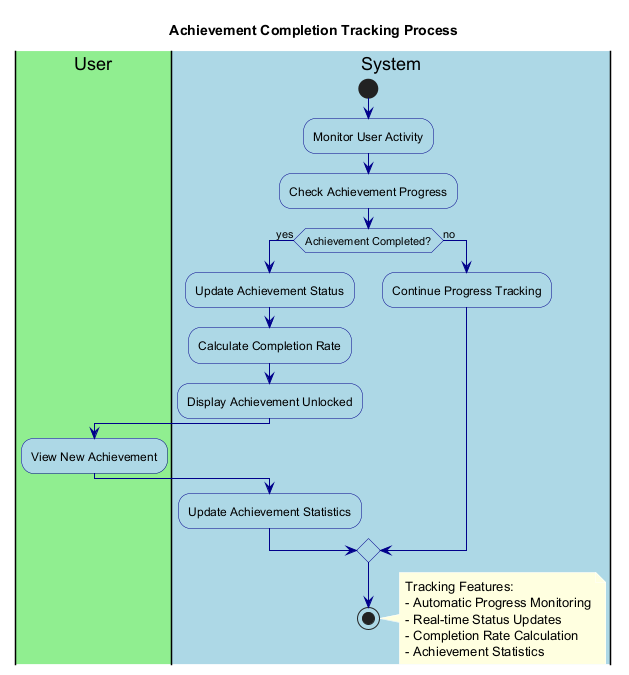

The diagram above was rendered by PlantUML. Its source (embedded in the PNG):
@startuml CompletionTracking

' Styling
skinparam backgroundColor white
skinparam activity {
    BackgroundColor LightBlue
    BorderColor DarkBlue
    FontColor Black
}
skinparam arrow {
    Color DarkBlue
    FontColor Black
}
skinparam note {
    BackgroundColor LightYellow
    BorderColor DarkYellow
    FontColor Black
}

title Achievement Completion Tracking Process

|#LightGreen|User|
|#LightBlue|System|

start

|System|
:Monitor User Activity;

:Check Achievement Progress;

if (Achievement Completed?) then (yes)
  :Update Achievement Status;
  :Calculate Completion Rate;
  
  :Display Achievement Unlocked;
  
  |User|
  :View New Achievement;
  
  |System|
  :Update Achievement Statistics;
else (no)
  :Continue Progress Tracking;
endif

stop

note right
  Tracking Features:
  - Automatic Progress Monitoring
  - Real-time Status Updates
  - Completion Rate Calculation
  - Achievement Statistics
end note

@enduml